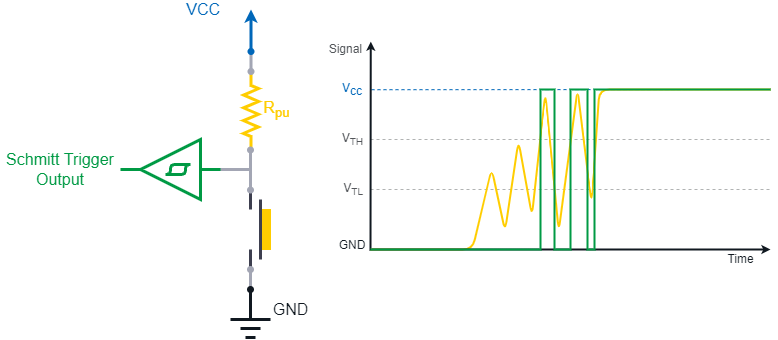

The diagram above was exported from draw.io. Its source (the exported page's mxGraphModel, read from the mxfile embedded in the PNG):
<mxGraphModel dx="595" dy="865" grid="1" gridSize="10" guides="0" tooltips="1" connect="0" arrows="0" fold="1" page="1" pageScale="1" pageWidth="827" pageHeight="1169" background="#ffffff" math="0" shadow="0">
  <root>
    <mxCell id="0" />
    <mxCell id="1" parent="0" />
    <mxCell id="NyEjYR42IgTfDpmXbmQL-401" value="" style="endArrow=none;html=1;strokeColor=#3D3F4F;strokeWidth=3;fontSize=5;fontColor=#7e765e;endFill=0;endSize=6;startArrow=none;startFill=0;startSize=6;fillColor=#53565A;fontFamily=Arial;" parent="1" edge="1">
      <mxGeometry width="50" height="50" relative="1" as="geometry">
        <mxPoint x="1120" y="400" as="sourcePoint" />
        <mxPoint x="1120" y="422" as="targetPoint" />
      </mxGeometry>
    </mxCell>
    <mxCell id="NyEjYR42IgTfDpmXbmQL-404" value="" style="rounded=0;whiteSpace=wrap;html=1;fillColor=#FFCD00;strokeColor=#FFCD00;fontColor=#FFFFFF;fontFamily=Arial;" parent="1" vertex="1">
      <mxGeometry x="1130" y="360" width="10" height="40" as="geometry" />
    </mxCell>
    <mxCell id="NyEjYR42IgTfDpmXbmQL-405" value="" style="verticalLabelPosition=bottom;shadow=0;dashed=0;align=center;fillColor=#FFCD00;html=1;verticalAlign=top;strokeWidth=3;shape=mxgraph.electrical.resistors.resistor_2;fontSize=16;fontColor=#FFFFFF;strokeColor=#FFCD00;rotation=90;fontFamily=Arial;" parent="1" vertex="1">
      <mxGeometry x="1080.5" y="254" width="80" height="15" as="geometry" />
    </mxCell>
    <mxCell id="NyEjYR42IgTfDpmXbmQL-406" value="" style="endArrow=oval;html=1;strokeColor=#A3A6B4;strokeWidth=3;fontSize=5;fontColor=none;endFill=1;endSize=4;startSize=4;fontFamily=Arial;noLabel=1;" parent="1" edge="1">
      <mxGeometry width="50" height="50" relative="1" as="geometry">
        <mxPoint x="1120.5" y="202" as="sourcePoint" />
        <mxPoint x="1120.5" y="222" as="targetPoint" />
      </mxGeometry>
    </mxCell>
    <mxCell id="NyEjYR42IgTfDpmXbmQL-408" value="GND" style="endArrow=none;html=1;strokeColor=#101820;strokeWidth=3;fontSize=16;fontColor=#101820;endFill=0;endSize=6;startArrow=none;startFill=0;fontFamily=Arial;" parent="1" edge="1">
      <mxGeometry x="1" y="22" width="50" height="50" relative="1" as="geometry">
        <mxPoint x="1100" y="470" as="sourcePoint" />
        <mxPoint x="1140" y="470" as="targetPoint" />
        <mxPoint x="20" y="12" as="offset" />
      </mxGeometry>
    </mxCell>
    <mxCell id="NyEjYR42IgTfDpmXbmQL-409" value="" style="endArrow=none;html=1;strokeColor=#101820;strokeWidth=3;fontSize=5;fontColor=#101820;endFill=0;endSize=6;startArrow=none;startFill=0;fontFamily=Arial;" parent="1" edge="1">
      <mxGeometry width="50" height="50" relative="1" as="geometry">
        <mxPoint x="1110" y="479" as="sourcePoint" />
        <mxPoint x="1130" y="479" as="targetPoint" />
      </mxGeometry>
    </mxCell>
    <mxCell id="NyEjYR42IgTfDpmXbmQL-410" value="" style="endArrow=none;html=1;strokeColor=#101820;strokeWidth=3;fontSize=5;fontColor=#101820;endFill=0;endSize=6;startArrow=none;startFill=0;fontFamily=Arial;" parent="1" edge="1">
      <mxGeometry width="50" height="50" relative="1" as="geometry">
        <mxPoint x="1115" y="488" as="sourcePoint" />
        <mxPoint x="1125" y="488" as="targetPoint" />
      </mxGeometry>
    </mxCell>
    <mxCell id="NyEjYR42IgTfDpmXbmQL-411" value="&lt;font color=&quot;#ffcd00&quot;&gt;R&lt;sub&gt;pu&lt;/sub&gt;&lt;/font&gt;" style="rounded=0;whiteSpace=wrap;html=1;strokeColor=none;strokeWidth=3;fontSize=16;fontColor=#8637BA;fillColor=none;fontFamily=Arial;" parent="1" vertex="1">
      <mxGeometry x="1135" y="254.5" width="23" height="10" as="geometry" />
    </mxCell>
    <mxCell id="NyEjYR42IgTfDpmXbmQL-412" value="VCC" style="endArrow=classic;html=1;strokeColor=#0067B9;strokeWidth=3;fontSize=16;fontColor=#0067B9;endFill=1;align=right;startArrow=oval;startFill=1;endSize=4;startSize=4;fillColor=#0067B9;fontFamily=Arial;" parent="1" edge="1">
      <mxGeometry x="1" y="31" width="50" height="50" relative="1" as="geometry">
        <mxPoint x="1120.5" y="202" as="sourcePoint" />
        <mxPoint x="1120.5" y="160" as="targetPoint" />
        <mxPoint x="1" as="offset" />
      </mxGeometry>
    </mxCell>
    <mxCell id="NyEjYR42IgTfDpmXbmQL-413" value="" style="endArrow=none;html=1;strokeColor=#3D3F4F;strokeWidth=3;fontSize=5;fontColor=#7e765e;endFill=0;endSize=6;startArrow=none;startFill=0;fillColor=#53565A;fontFamily=Arial;" parent="1" edge="1">
      <mxGeometry width="50" height="50" relative="1" as="geometry">
        <mxPoint x="1130" y="350" as="sourcePoint" />
        <mxPoint x="1130" y="410" as="targetPoint" />
      </mxGeometry>
    </mxCell>
    <mxCell id="NyEjYR42IgTfDpmXbmQL-414" value="" style="endArrow=none;html=1;strokeColor=#3D3F4F;strokeWidth=3;fontSize=5;fontColor=#7e765e;endFill=0;endSize=6;startArrow=none;startFill=0;startSize=6;fillColor=#53565A;fontFamily=Arial;" parent="1" edge="1">
      <mxGeometry width="50" height="50" relative="1" as="geometry">
        <mxPoint x="1120" y="360" as="sourcePoint" />
        <mxPoint x="1120" y="342" as="targetPoint" />
      </mxGeometry>
    </mxCell>
    <mxCell id="NyEjYR42IgTfDpmXbmQL-415" value="" style="endArrow=oval;html=1;strokeColor=#A3A6B4;strokeWidth=3;fontSize=5;fontColor=none;endFill=1;endSize=4;startArrow=oval;startFill=1;startSize=4;fillColor=#B1B3B3;fontFamily=Arial;noLabel=1;" parent="1" edge="1">
      <mxGeometry width="50" height="50" relative="1" as="geometry">
        <mxPoint x="1120" y="300.5" as="sourcePoint" />
        <mxPoint x="1120" y="340.5000000000001" as="targetPoint" />
      </mxGeometry>
    </mxCell>
    <mxCell id="NyEjYR42IgTfDpmXbmQL-416" value="&lt;div style=&quot;text-align: center ; font-size: 16px&quot;&gt;&lt;br&gt;&lt;/div&gt;" style="rounded=0;whiteSpace=wrap;html=1;strokeColor=none;strokeWidth=2;fillColor=none;fontColor=#4DB182;align=left;fontSize=16;fontFamily=Arial;" parent="1" vertex="1">
      <mxGeometry x="930" y="300" width="40" height="31" as="geometry" />
    </mxCell>
    <mxCell id="NyEjYR42IgTfDpmXbmQL-419" value="" style="endArrow=none;html=1;strokeColor=#A3A6B4;strokeWidth=3;fontSize=5;fontColor=none;endFill=0;endSize=4;startArrow=none;startFill=0;startSize=4;fillColor=#B1B3B3;fontFamily=Arial;noLabel=1;" parent="1" edge="1">
      <mxGeometry width="50" height="50" relative="1" as="geometry">
        <mxPoint x="1080" y="320" as="sourcePoint" />
        <mxPoint x="1120" y="320" as="targetPoint" />
      </mxGeometry>
    </mxCell>
    <mxCell id="NyEjYR42IgTfDpmXbmQL-422" value="" style="endArrow=none;dashed=1;html=1;strokeColor=#B1B3B3;strokeWidth=1;fontSize=12;fillColor=#B1B3B3;fontFamily=Arial;" parent="1" edge="1">
      <mxGeometry width="50" height="50" relative="1" as="geometry">
        <mxPoint x="1240" y="340" as="sourcePoint" />
        <mxPoint x="1640" y="340" as="targetPoint" />
      </mxGeometry>
    </mxCell>
    <mxCell id="NyEjYR42IgTfDpmXbmQL-423" value="" style="endArrow=none;dashed=1;html=1;strokeColor=#B1B3B3;strokeWidth=1;fontSize=12;fillColor=#B1B3B3;fontFamily=Arial;" parent="1" edge="1">
      <mxGeometry width="50" height="50" relative="1" as="geometry">
        <mxPoint x="1240" y="290" as="sourcePoint" />
        <mxPoint x="1640" y="290" as="targetPoint" />
      </mxGeometry>
    </mxCell>
    <mxCell id="NyEjYR42IgTfDpmXbmQL-424" value="" style="endArrow=none;dashed=1;html=1;labelBackgroundColor=none;strokeColor=#0067B9;strokeWidth=1;fontSize=12;fontColor=#c00e04;align=center;fillColor=#0067B9;fontFamily=Arial;" parent="1" edge="1">
      <mxGeometry width="50" height="50" relative="1" as="geometry">
        <mxPoint x="1640" y="240" as="sourcePoint" />
        <mxPoint x="1239.7857142857142" y="240.20909090909095" as="targetPoint" />
      </mxGeometry>
    </mxCell>
    <mxCell id="NyEjYR42IgTfDpmXbmQL-425" value="V&lt;sub style=&quot;font-size: 12px&quot;&gt;cc&lt;/sub&gt;" style="rounded=0;whiteSpace=wrap;html=1;dashed=1;strokeColor=none;fillColor=none;fontSize=12;fontColor=#0067B9;align=right;fontFamily=Arial;" parent="1" vertex="1">
      <mxGeometry x="1210" y="230" width="23.57" height="19.31" as="geometry" />
    </mxCell>
    <mxCell id="NyEjYR42IgTfDpmXbmQL-426" value="GND" style="rounded=0;whiteSpace=wrap;html=1;dashed=1;strokeColor=none;fillColor=none;fontSize=12;fontColor=#101820;align=center;fontFamily=Arial;verticalAlign=middle;" parent="1" vertex="1">
      <mxGeometry x="1216.785" y="390" width="10" height="11" as="geometry" />
    </mxCell>
    <mxCell id="NyEjYR42IgTfDpmXbmQL-427" value="" style="endArrow=none;html=1;strokeColor=#FFCD00;strokeWidth=2;fillColor=#8637BA;fontColor=#0067B9;fontFamily=Arial;" parent="1" edge="1">
      <mxGeometry width="50" height="50" relative="1" as="geometry">
        <mxPoint x="1240" y="400" as="sourcePoint" />
        <mxPoint x="1640" y="240" as="targetPoint" />
        <Array as="points">
          <mxPoint x="1342" y="400" />
          <mxPoint x="1361.142857142857" y="318.90181818181816" />
          <mxPoint x="1374.5714285714284" y="381.81818181818176" />
          <mxPoint x="1388" y="291.28" />
          <mxPoint x="1401.4285714285716" y="366.4727272727273" />
          <mxPoint x="1414.857142857143" y="243.70909090909092" />
          <mxPoint x="1428.2857142857142" y="381.81818181818176" />
          <mxPoint x="1447" y="240" />
          <mxPoint x="1461" y="353" />
          <mxPoint x="1469" y="240" />
        </Array>
      </mxGeometry>
    </mxCell>
    <mxCell id="NyEjYR42IgTfDpmXbmQL-428" value="" style="endArrow=classic;html=1;strokeColor=#101820;fontSize=10;fontColor=#666666;align=right;verticalAlign=bottom;endSize=3;startSize=3;strokeWidth=2;rounded=0;startArrow=classic;startFill=1;fontFamily=Arial;" parent="1" edge="1">
      <mxGeometry x="0.925" y="40" width="50" height="50" relative="1" as="geometry">
        <mxPoint x="1640" y="400" as="sourcePoint" />
        <mxPoint x="1240.2857142857142" y="192.1099999999999" as="targetPoint" />
        <mxPoint x="1" as="offset" />
        <Array as="points">
          <mxPoint x="1240" y="400" />
        </Array>
      </mxGeometry>
    </mxCell>
    <mxCell id="NyEjYR42IgTfDpmXbmQL-429" value="V&lt;sub&gt;&lt;font style=&quot;font-size: 10px&quot;&gt;TL&lt;/font&gt;&lt;/sub&gt;" style="rounded=0;whiteSpace=wrap;html=1;dashed=1;strokeColor=none;fillColor=none;fontSize=12;fontColor=#53565A;align=right;fontFamily=Arial;" parent="1" vertex="1">
      <mxGeometry x="1208.3200000000002" y="330" width="26.93" height="20" as="geometry" />
    </mxCell>
    <mxCell id="NyEjYR42IgTfDpmXbmQL-430" value="" style="endArrow=none;html=1;strokeColor=#009A44;strokeWidth=2;fontSize=12;shadow=0;comic=0;jumpSize=5;rounded=0;fillColor=#4DB182;fontFamily=Arial;" parent="1" edge="1">
      <mxGeometry width="50" height="50" relative="1" as="geometry">
        <mxPoint x="1640" y="240" as="sourcePoint" />
        <mxPoint x="1240" y="400" as="targetPoint" />
        <Array as="points">
          <mxPoint x="1464" y="240" />
          <mxPoint x="1464" y="400" />
          <mxPoint x="1457" y="400" />
          <mxPoint x="1457" y="240" />
          <mxPoint x="1440" y="240" />
          <mxPoint x="1440" y="400" />
          <mxPoint x="1424" y="400" />
          <mxPoint x="1424" y="240" />
          <mxPoint x="1410" y="240" />
          <mxPoint x="1410" y="400" />
        </Array>
      </mxGeometry>
    </mxCell>
    <mxCell id="NyEjYR42IgTfDpmXbmQL-431" value="V&lt;sub&gt;&lt;font style=&quot;font-size: 10px&quot;&gt;TH&lt;/font&gt;&lt;/sub&gt;" style="rounded=0;whiteSpace=wrap;html=1;dashed=1;strokeColor=none;fillColor=none;fontSize=12;fontColor=#53565A;align=right;fontFamily=Arial;" parent="1" vertex="1">
      <mxGeometry x="1208.3200000000002" y="280" width="26.93" height="20" as="geometry" />
    </mxCell>
    <mxCell id="NyEjYR42IgTfDpmXbmQL-432" value="Signal" style="rounded=0;whiteSpace=wrap;html=1;dashed=1;strokeColor=none;fillColor=none;fontSize=12;fontColor=#53565A;align=right;fontFamily=Arial;" parent="1" vertex="1">
      <mxGeometry x="1200" y="190" width="33.57" height="19.31" as="geometry" />
    </mxCell>
    <mxCell id="NyEjYR42IgTfDpmXbmQL-433" value="Time" style="text;html=1;align=center;verticalAlign=middle;resizable=0;points=[];autosize=1;fontSize=12;fontFamily=Arial;fontColor=#101820;" parent="1" vertex="1">
      <mxGeometry x="1590" y="400" width="40" height="20" as="geometry" />
    </mxCell>
    <mxCell id="poCDbfDzGSx601-ERFCt-1" value="" style="endArrow=oval;html=1;strokeColor=#A3A6B4;strokeWidth=3;fontSize=5;fontColor=none;endFill=1;endSize=4;startSize=4;fontFamily=Arial;noLabel=1;" parent="1" edge="1">
      <mxGeometry width="50" height="50" relative="1" as="geometry">
        <mxPoint x="1120" y="440" as="sourcePoint" />
        <mxPoint x="1120" y="420" as="targetPoint" />
      </mxGeometry>
    </mxCell>
    <mxCell id="NyEjYR42IgTfDpmXbmQL-407" value="" style="endArrow=none;html=1;strokeColor=#101820;strokeWidth=3;fontSize=5;fontColor=#101820;endFill=0;endSize=4;startArrow=oval;startFill=1;startSize=4;fontFamily=Arial;" parent="1" edge="1">
      <mxGeometry width="50" height="50" relative="1" as="geometry">
        <mxPoint x="1120" y="440" as="sourcePoint" />
        <mxPoint x="1120" y="470" as="targetPoint" />
      </mxGeometry>
    </mxCell>
    <mxCell id="cWNV6tbGzngrzFGe7xDg-1" value="" style="verticalLabelPosition=bottom;shadow=0;dashed=0;align=center;html=1;verticalAlign=top;shape=mxgraph.electrical.logic_gates.schmitt_trigger;fontColor=#009A44;strokeColor=#009A44;fillColor=none;rotation=-180;strokeWidth=3;" parent="1" vertex="1">
      <mxGeometry x="990" y="290" width="100" height="60" as="geometry" />
    </mxCell>
    <mxCell id="cWNV6tbGzngrzFGe7xDg-2" value="&lt;span style=&quot;font-family: &amp;#34;arial&amp;#34; ; font-size: 16px&quot;&gt;Schmitt Trigger Output&lt;/span&gt;" style="rounded=0;whiteSpace=wrap;html=1;fontColor=#009A44;strokeColor=none;fillColor=none;" parent="1" vertex="1">
      <mxGeometry x="870" y="290" width="120" height="60" as="geometry" />
    </mxCell>
  </root>
</mxGraphModel>